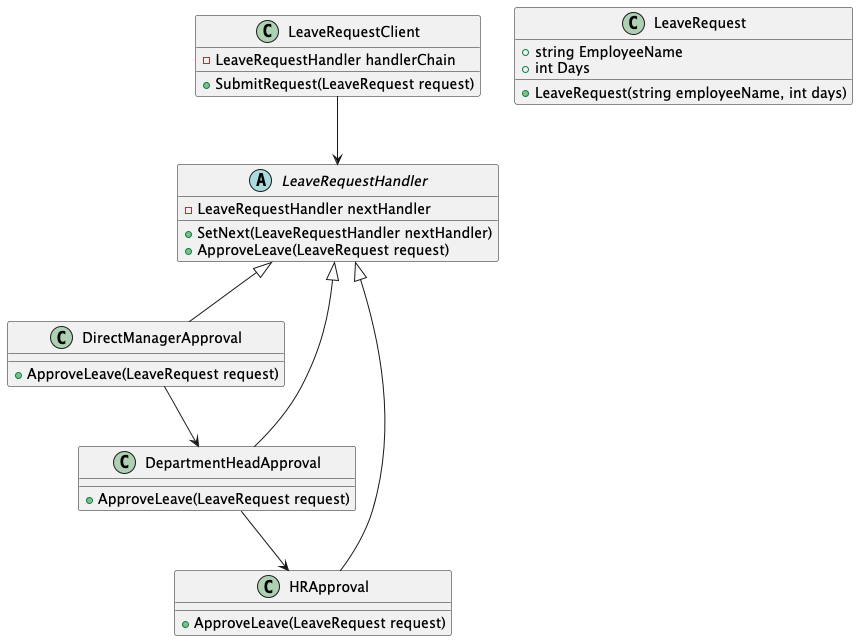

The diagram above was rendered by PlantUML. Its source (embedded in the PNG):
@startuml
abstract class LeaveRequestHandler {
    - LeaveRequestHandler nextHandler
    + SetNext(LeaveRequestHandler nextHandler)
    + ApproveLeave(LeaveRequest request)
}

class DirectManagerApproval {
    + ApproveLeave(LeaveRequest request)
}

class DepartmentHeadApproval {
    + ApproveLeave(LeaveRequest request)
}

class HRApproval {
    + ApproveLeave(LeaveRequest request)
}

LeaveRequestHandler <|-- DirectManagerApproval
LeaveRequestHandler <|-- DepartmentHeadApproval
LeaveRequestHandler <|-- HRApproval

class LeaveRequest {
    + string EmployeeName
    + int Days
    + LeaveRequest(string employeeName, int days)
}

class LeaveRequestClient {
    - LeaveRequestHandler handlerChain
    + SubmitRequest(LeaveRequest request)
}

LeaveRequestClient --> LeaveRequestHandler

DirectManagerApproval --> DepartmentHeadApproval
DepartmentHeadApproval --> HRApproval
@enduml